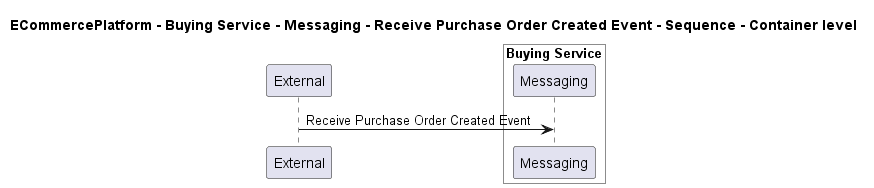

The diagram above was rendered by PlantUML. Its source (embedded in the PNG):
@startuml

title ECommercePlatform - Buying Service - Messaging - Receive Purchase Order Created Event - Sequence - Container level

participant "External" as C4InterFlow.SoftwareSystems.ExternalSystem

box "Buying Service" #White
    participant "Messaging" as ECommercePlatform.SoftwareSystems.BuyingService.Containers.Messaging
end box


C4InterFlow.SoftwareSystems.ExternalSystem -> ECommercePlatform.SoftwareSystems.BuyingService.Containers.Messaging : Receive Purchase Order Created Event


@enduml